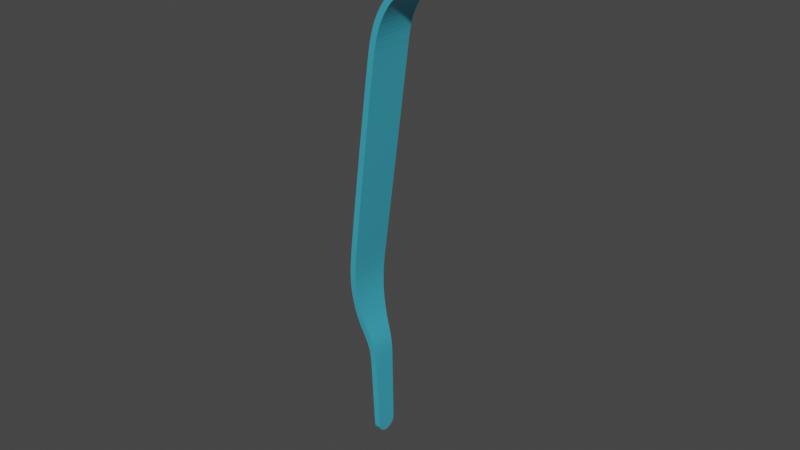 # Source: PinzaV3-animated.blend  (saved by Blender 2.90.8; exported with 4.5.12 LTS)
import bpy
from mathutils import Matrix  # noqa: F401  (used for matrix-valued properties, if any)

bpy.ops.wm.read_factory_settings(use_empty=True)
scene = bpy.context.scene
scene.name = 'Scene'

# ---- collections
col_collection = bpy.data.collections.new('Collection'); scene.collection.children.link(col_collection)

# ---- materials (node trees are filled in below, after node groups)
mat_pinza1 = bpy.data.materials.new('Pinza1')
mat_pinza1.alpha_threshold = 0.0
mat_pinza1.line_color = (0.0, 0.0, 0.0, 1.0)

# ---- material node trees
mat_pinza1.use_nodes = True; mat_pinza1.node_tree.nodes.clear()
_N = mat_pinza1.node_tree.nodes; _L = mat_pinza1.node_tree.links
n0 = _N.new('ShaderNodeOutputMaterial'); n0.name = 'Material Output.001'; n0.location = (492, 341)
n0.target = 'CYCLES'
n1 = _N.new('ShaderNodeBsdfPrincipled'); n1.name = 'Principled BSDF'; n1.location = (210, 341)
n1.distribution = 'GGX'
n1.subsurface_method = 'BURLEY'
n1.inputs[0].default_value = (0.07423, 0.5873, 0.8, 1.0)
n1.inputs[1].default_value = 0.3546
n1.inputs[2].default_value = 0.0
n1.inputs[3].default_value = 1.45
n1.inputs[27].default_value = (0.0, 0.0, 0.0, 1.0)
n1.inputs[28].default_value = 1.0
_L.new(n1.outputs[0], n0.inputs[0])
n0.is_active_output = True

# ---- world
world_world = bpy.data.worlds.new('World'); scene.world = world_world
world_world.use_nodes = True; world_world.node_tree.nodes.clear()
_N = world_world.node_tree.nodes; _L = world_world.node_tree.links
n0 = _N.new('ShaderNodeOutputWorld'); n0.name = 'World Output'; n0.location = (300, 300)
n1 = _N.new('ShaderNodeBackground'); n1.name = 'Background'; n1.location = (10, 300)
n1.inputs[0].default_value = (0.05088, 0.05088, 0.05088, 1.0)
_L.new(n1.outputs[0], n0.inputs[0])
n0.is_active_output = True
world_world.color = (0.05088, 0.05088, 0.05088)
world_world.use_sun_shadow = False
world_world.sun_shadow_jitter_overblur = 0.0

# ---- meshes
me_plane = bpy.data.meshes.new('Plane')
me_plane.from_pydata([(0.01784, -0.006971, 0.03208), (0.01712, 0.007139, 0.03939), (0.01709, -0.007115, 0.0394), (0.004923, -0.007103, 0.05576), (0.008124, -0.007103, 0.05365), (0.01126, -0.007118, 0.05078), (0.01305, -0.007118, 0.04843), (0.01536, -0.007118, 0.04459), (0.004923, 0.007121, 0.05576), (0.008124, 0.007121, 0.05365), (0.01126, 0.007135, 0.05078), (0.01305, 0.007135, 0.04843), (0.01536, 0.007135, 0.04459), (-0.000188, -0.007103, 0.05659), (-0.000188, 0.007121, 0.05659), (0.01848, 0.00714, 0.03214), (0.02048, 0.003474, -0.09209), (0.02048, -0.003447, -0.09209), (0.0214, -0.00403, -0.06386), (0.0214, 0.004057, -0.06386), (0.02605, 0.00714, -0.02935), (0.02605, -0.007113, -0.02935), (0.02715, -0.006607, -0.03956), (0.02715, 0.006634, -0.03956), (0.02505, -0.005242, -0.05416), (0.02656, -0.005879, -0.04785), (0.02362, -0.004593, -0.05815), (0.02505, 0.005269, -0.05416), (0.02362, 0.004621, -0.05815), (0.02656, 0.005907, -0.04785), (0.02053, -0.003265, -0.09315), (0.02053, -0.002775, -0.09407), (0.02053, -0.002013, -0.09479), (0.02053, -0.001052, -0.09526), (0.02053, 1.373e-05, -0.09542), (0.02053, 0.001079, -0.09526), (0.02053, 0.00204, -0.09479), (0.02053, 0.002803, -0.09407), (0.02053, 0.003292, -0.09315), (0.02123, 0.003839, -0.07167), (0.02123, -0.003812, -0.07167)], [], [(14, 13, 3, 8), (8, 3, 4, 9), (9, 4, 5, 10), (10, 5, 6, 11), (11, 6, 7, 12), (12, 7, 2, 1), (0, 15, 1, 2), (30, 31, 32, 33, 34, 35, 36, 37, 38, 16, 17), (20, 21, 22, 23), (23, 22, 25, 29), (29, 25, 24, 27), (27, 24, 26, 28), (28, 26, 18, 19), (40, 17, 16, 39), (39, 19, 18, 40), (15, 0, 21, 20)])
_uv = me_plane.uv_layers.new(name='UVMap')
_uv.uv.foreach_set('vector', [0.0, 0.0, 0.0, 0.0, 0.0, 0.0, 0.0, 0.0, 0.0, 0.0, 0.0, 0.0, 0.0, 0.0, 0.0, 0.0, 0.0, 0.0, 0.0, 0.0, 0.0, 0.0, 0.0, 0.0, 0.0, 0.0, 0.0, 0.0, 0.0, 0.0, 0.0, 0.0, 0.0, 0.0, 0.0, 0.0, 0.0, 0.0, 0.0, 0.0, 0.0, 0.0, 0.0, 0.0, 0.0, 0.0, 0.0, 0.0, 0.0, 0.0, 0.0, 0.0, 0.0, 0.0, 0.0, 0.0, 0.0, 0.0, 0.0, 0.0, 0.0, 0.0, 0.0, 0.0, 0.0, 0.0, 0.0, 0.0, 0.0, 0.0, 0.0, 0.0, 0.0, 0.0, 0.0, 0.0, 0.0, 0.0, 0.0, 0.0, 0.0, 0.0, 0.0, 0.0, 0.0, 0.0, 0.0, 0.0, 0.0, 0.0, 0.0, 0.0, 0.0, 0.0, 0.0, 0.0, 0.0, 0.0, 0.0, 0.0, 0.0, 0.0, 0.0, 0.0, 0.0, 0.0, 0.0, 0.0, 0.0, 0.0, 0.0, 0.0, 0.0, 0.0, 0.0, 0.0, 0.0, 0.0, 0.0, 0.0, 0.0, 0.0, 0.0, 0.0, 0.0, 0.0, 0.0, 0.0, 0.0, 0.0, 0.0, 0.0, 0.0, 0.0, 0.0, 0.0, 0.0, 0.0, 0.0, 0.0, 0.0, 0.0])
me_plane.materials.append(mat_pinza1)
me_plane.use_remesh_fix_poles = True
me_plane.use_remesh_preserve_attributes = False
me_plane.use_mirror_vertex_groups = False
me_plane.update()
arm_armature = bpy.data.armatures.new('Armature')  # bones are not reproduced

# ---- objects
ob_armature = bpy.data.objects.new('Armature', arm_armature)
ob_pinza1 = bpy.data.objects.new('Pinza1', me_plane)

# ---- transforms, parenting, visibility, modifiers, constraints
ob_armature.location = (0.0, 0.0, 0.0)
ob_armature.lineart.crease_threshold = 0.0
ob_pinza1.parent = ob_armature
ob_pinza1.location = (0.006185, 0.0001681, -2.794e-09)
ob_pinza1.rotation_euler = (-7.276e-12, 1.915e-15, -3.141)
ob_pinza1.lineart.crease_threshold = 0.0
_vg = ob_pinza1.vertex_groups.new(name='Bone')
for _i, _w in zip([0, 1, 2, 3, 4, 5, 6, 7, 8, 9, 10, 11, 12, 13, 14, 15], [0.9738, 0.9957, 0.9958, 0.9997, 0.9996, 0.9994, 0.9989, 0.998, 0.9997, 0.9996, 0.9994, 0.9989, 0.998, 0.9998, 0.9998, 0.9728]): _vg.add([_i], _w, 'REPLACE')
_vg = ob_pinza1.vertex_groups.new(name='Bone.001')
for _i, _w in zip([0, 15, 16, 17, 18, 19, 20, 21, 22, 23, 24, 25, 26, 27, 28, 29, 30, 31, 32, 33, 34, 35, 36, 37, 38, 39, 40], [0.002426, 0.004329, 1.0, 1.0, 1.0, 1.0, 0.9757, 0.9753, 0.9979, 0.998, 0.9999, 0.9995, 1.0, 0.9999, 1.0, 0.9995, 1.0, 1.0, 1.0, 1.0, 1.0, 1.0, 1.0, 1.0, 1.0, 1.0, 1.0]): _vg.add([_i], _w, 'REPLACE')
_m = ob_pinza1.modifiers.new('Subdivision', 'SUBSURF')
_m.uv_smooth = 'PRESERVE_CORNERS'
_m.levels = 4
_m = ob_pinza1.modifiers.new('Solidify', 'SOLIDIFY')
_m.thickness = 0.002
_m.offset = 0.0
_m = ob_pinza1.modifiers.new('Armature', 'ARMATURE')
_m = ob_pinza1.modifiers.new('Armature.001', 'ARMATURE')
_m.object = ob_armature

# ---- collection membership
scene.collection.objects.link(ob_armature)
col_collection.objects.link(ob_pinza1)

# ---- scene / render settings (as saved in the file)
scene.frame_start = 1; scene.frame_end = 25; scene.frame_set(0)
scene.render.engine = 'CYCLES'
scene.render.fps = 25
scene.cycles.use_denoising = False
scene.cycles.samples = 128
scene.cycles.sampling_pattern = 'TABULATED_SOBOL'
scene.cycles.use_adaptive_sampling = False
scene.cycles.use_light_tree = False
scene.cycles.max_bounces = 6
scene.view_settings.view_transform = 'Filmic'
bpy.context.view_layer.update()

# ---- added for rendering (the .blend has no active camera and no usable light): camera, sun
cam_auto = bpy.data.cameras.new('AutoCamera')
cam_auto.lens = 50.0
cam_auto.sensor_width = 36.0
cam_auto.clip_end = 1000.0
ob_auto_camera = bpy.data.objects.new('AutoCamera', cam_auto)
scene.collection.objects.link(ob_auto_camera)
ob_auto_camera.location = (0.177353, -0.22192, 0.129121)
ob_auto_camera.rotation_euler = (1.09748, -7.21219e-08, 0.694738)
scene.camera = ob_auto_camera
light_auto_sun = bpy.data.lights.new('AutoSun', 'SUN')
light_auto_sun.energy = 3.0
light_auto_sun.angle = 0.0523599
ob_auto_sun = bpy.data.objects.new('AutoSun', light_auto_sun)
scene.collection.objects.link(ob_auto_sun)
ob_auto_sun.rotation_euler = (0.872665, 0.174533, 0.523599)
bpy.context.view_layer.update()
